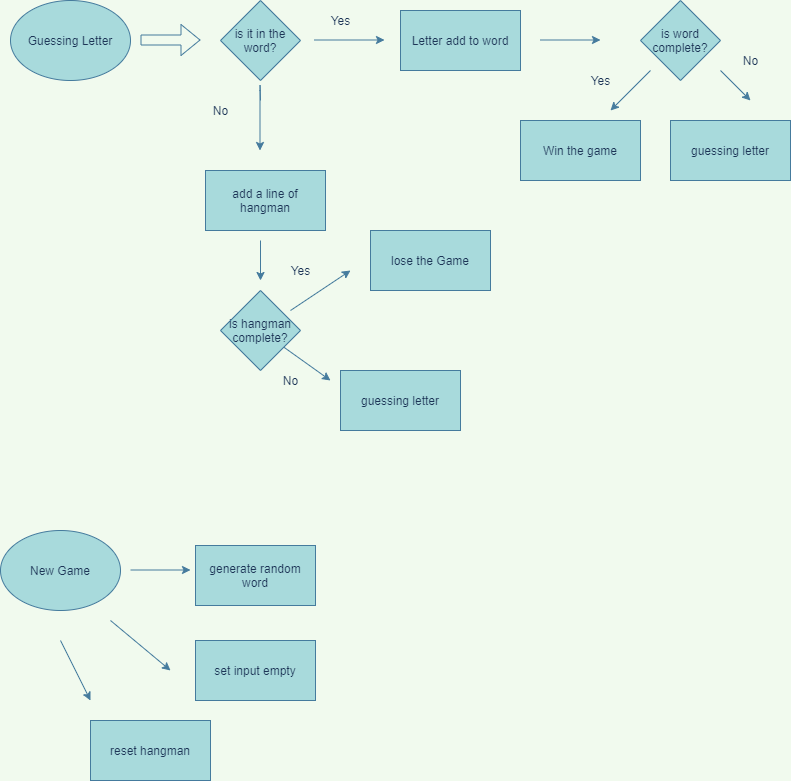

The diagram above was exported from draw.io. Its source (the exported page's mxGraphModel, read from the mxfile embedded in the PNG):
<mxGraphModel dx="1697" dy="861" grid="1" gridSize="10" guides="1" tooltips="1" connect="1" arrows="1" fold="1" page="1" pageScale="1" pageWidth="827" pageHeight="1169" background="#F1FAEE" math="0" shadow="0">
  <root>
    <mxCell id="0" />
    <mxCell id="1" parent="0" />
    <mxCell id="lY5bKtD-C160goTusKqM-2" value="Guessing Letter" style="ellipse;whiteSpace=wrap;html=1;fillColor=#A8DADC;strokeColor=#457B9D;fontColor=#1D3557;" vertex="1" parent="1">
      <mxGeometry x="40" y="40" width="120" height="80" as="geometry" />
    </mxCell>
    <mxCell id="lY5bKtD-C160goTusKqM-4" value="" style="shape=flexArrow;endArrow=classic;html=1;labelBackgroundColor=#F1FAEE;strokeColor=#457B9D;fontColor=#1D3557;" edge="1" parent="1">
      <mxGeometry width="50" height="50" relative="1" as="geometry">
        <mxPoint x="170" y="79.5" as="sourcePoint" />
        <mxPoint x="230" y="79.5" as="targetPoint" />
      </mxGeometry>
    </mxCell>
    <mxCell id="lY5bKtD-C160goTusKqM-5" value="is it in the word?" style="rhombus;whiteSpace=wrap;html=1;fillColor=#A8DADC;strokeColor=#457B9D;fontColor=#1D3557;" vertex="1" parent="1">
      <mxGeometry x="250" y="40" width="80" height="80" as="geometry" />
    </mxCell>
    <mxCell id="lY5bKtD-C160goTusKqM-6" value="" style="endArrow=classic;html=1;labelBackgroundColor=#F1FAEE;strokeColor=#457B9D;fontColor=#1D3557;" edge="1" parent="1">
      <mxGeometry width="50" height="50" relative="1" as="geometry">
        <mxPoint x="344" y="79.5" as="sourcePoint" />
        <mxPoint x="414" y="79.5" as="targetPoint" />
      </mxGeometry>
    </mxCell>
    <mxCell id="lY5bKtD-C160goTusKqM-7" value="Yes&lt;br&gt;" style="text;html=1;align=center;verticalAlign=middle;resizable=0;points=[];autosize=1;strokeColor=none;fillColor=none;fontColor=#1D3557;" vertex="1" parent="1">
      <mxGeometry x="355" y="50" width="30" height="20" as="geometry" />
    </mxCell>
    <mxCell id="lY5bKtD-C160goTusKqM-8" value="Letter add to word" style="rounded=0;whiteSpace=wrap;html=1;fillColor=#A8DADC;strokeColor=#457B9D;fontColor=#1D3557;" vertex="1" parent="1">
      <mxGeometry x="430" y="50" width="120" height="60" as="geometry" />
    </mxCell>
    <mxCell id="lY5bKtD-C160goTusKqM-9" value="" style="endArrow=classic;html=1;labelBackgroundColor=#F1FAEE;strokeColor=#457B9D;fontColor=#1D3557;" edge="1" parent="1">
      <mxGeometry width="50" height="50" relative="1" as="geometry">
        <mxPoint x="290" y="140" as="sourcePoint" />
        <mxPoint x="289.5" y="190" as="targetPoint" />
        <Array as="points">
          <mxPoint x="289.5" y="120" />
        </Array>
      </mxGeometry>
    </mxCell>
    <mxCell id="lY5bKtD-C160goTusKqM-10" value="No&lt;br&gt;" style="text;html=1;align=center;verticalAlign=middle;resizable=0;points=[];autosize=1;strokeColor=none;fillColor=none;fontColor=#1D3557;" vertex="1" parent="1">
      <mxGeometry x="235" y="140" width="30" height="20" as="geometry" />
    </mxCell>
    <mxCell id="lY5bKtD-C160goTusKqM-11" value="add a line of hangman" style="rounded=0;whiteSpace=wrap;html=1;fillColor=#A8DADC;strokeColor=#457B9D;fontColor=#1D3557;" vertex="1" parent="1">
      <mxGeometry x="235" y="210" width="120" height="60" as="geometry" />
    </mxCell>
    <mxCell id="lY5bKtD-C160goTusKqM-12" value="" style="endArrow=classic;html=1;labelBackgroundColor=#F1FAEE;strokeColor=#457B9D;fontColor=#1D3557;" edge="1" parent="1">
      <mxGeometry width="50" height="50" relative="1" as="geometry">
        <mxPoint x="570" y="79.5" as="sourcePoint" />
        <mxPoint x="630" y="79.5" as="targetPoint" />
      </mxGeometry>
    </mxCell>
    <mxCell id="lY5bKtD-C160goTusKqM-13" value="is word complete?" style="rhombus;whiteSpace=wrap;html=1;fillColor=#A8DADC;strokeColor=#457B9D;fontColor=#1D3557;" vertex="1" parent="1">
      <mxGeometry x="670" y="40" width="80" height="80" as="geometry" />
    </mxCell>
    <mxCell id="lY5bKtD-C160goTusKqM-14" value="" style="endArrow=classic;html=1;labelBackgroundColor=#F1FAEE;strokeColor=#457B9D;fontColor=#1D3557;" edge="1" parent="1">
      <mxGeometry width="50" height="50" relative="1" as="geometry">
        <mxPoint x="680" y="110" as="sourcePoint" />
        <mxPoint x="640" y="150" as="targetPoint" />
      </mxGeometry>
    </mxCell>
    <mxCell id="lY5bKtD-C160goTusKqM-15" value="Yes" style="text;html=1;align=center;verticalAlign=middle;resizable=0;points=[];autosize=1;strokeColor=none;fillColor=none;fontColor=#1D3557;" vertex="1" parent="1">
      <mxGeometry x="615" y="110" width="30" height="20" as="geometry" />
    </mxCell>
    <mxCell id="lY5bKtD-C160goTusKqM-16" value="Win the game" style="rounded=0;whiteSpace=wrap;html=1;fillColor=#A8DADC;strokeColor=#457B9D;fontColor=#1D3557;" vertex="1" parent="1">
      <mxGeometry x="550" y="160" width="120" height="60" as="geometry" />
    </mxCell>
    <mxCell id="lY5bKtD-C160goTusKqM-17" value="guessing letter" style="rounded=0;whiteSpace=wrap;html=1;fillColor=#A8DADC;strokeColor=#457B9D;fontColor=#1D3557;" vertex="1" parent="1">
      <mxGeometry x="700" y="160" width="120" height="60" as="geometry" />
    </mxCell>
    <mxCell id="lY5bKtD-C160goTusKqM-18" value="" style="endArrow=classic;html=1;labelBackgroundColor=#F1FAEE;strokeColor=#457B9D;fontColor=#1D3557;" edge="1" parent="1">
      <mxGeometry width="50" height="50" relative="1" as="geometry">
        <mxPoint x="750" y="110" as="sourcePoint" />
        <mxPoint x="780" y="140" as="targetPoint" />
      </mxGeometry>
    </mxCell>
    <mxCell id="lY5bKtD-C160goTusKqM-19" value="No" style="text;html=1;align=center;verticalAlign=middle;resizable=0;points=[];autosize=1;strokeColor=none;fillColor=none;fontColor=#1D3557;" vertex="1" parent="1">
      <mxGeometry x="765" y="90" width="30" height="20" as="geometry" />
    </mxCell>
    <mxCell id="lY5bKtD-C160goTusKqM-20" value="is hangman complete?" style="rhombus;whiteSpace=wrap;html=1;fillColor=#A8DADC;strokeColor=#457B9D;fontColor=#1D3557;" vertex="1" parent="1">
      <mxGeometry x="250" y="330" width="80" height="80" as="geometry" />
    </mxCell>
    <mxCell id="lY5bKtD-C160goTusKqM-22" value="" style="endArrow=classic;html=1;labelBackgroundColor=#F1FAEE;strokeColor=#457B9D;fontColor=#1D3557;" edge="1" parent="1">
      <mxGeometry width="50" height="50" relative="1" as="geometry">
        <mxPoint x="290" y="280" as="sourcePoint" />
        <mxPoint x="290" y="320" as="targetPoint" />
      </mxGeometry>
    </mxCell>
    <mxCell id="lY5bKtD-C160goTusKqM-24" value="" style="endArrow=classic;html=1;labelBackgroundColor=#F1FAEE;strokeColor=#457B9D;fontColor=#1D3557;" edge="1" parent="1">
      <mxGeometry width="50" height="50" relative="1" as="geometry">
        <mxPoint x="320" y="350" as="sourcePoint" />
        <mxPoint x="380" y="310" as="targetPoint" />
      </mxGeometry>
    </mxCell>
    <mxCell id="lY5bKtD-C160goTusKqM-25" value="lose the Game" style="rounded=0;whiteSpace=wrap;html=1;fillColor=#A8DADC;strokeColor=#457B9D;fontColor=#1D3557;" vertex="1" parent="1">
      <mxGeometry x="400" y="270" width="120" height="60" as="geometry" />
    </mxCell>
    <mxCell id="lY5bKtD-C160goTusKqM-26" value="Yes" style="text;html=1;align=center;verticalAlign=middle;resizable=0;points=[];autosize=1;strokeColor=none;fillColor=none;fontColor=#1D3557;" vertex="1" parent="1">
      <mxGeometry x="315" y="300" width="30" height="20" as="geometry" />
    </mxCell>
    <mxCell id="lY5bKtD-C160goTusKqM-27" value="" style="endArrow=classic;html=1;labelBackgroundColor=#F1FAEE;strokeColor=#457B9D;fontColor=#1D3557;" edge="1" parent="1" source="lY5bKtD-C160goTusKqM-20">
      <mxGeometry width="50" height="50" relative="1" as="geometry">
        <mxPoint x="330" y="440" as="sourcePoint" />
        <mxPoint x="360" y="420" as="targetPoint" />
      </mxGeometry>
    </mxCell>
    <mxCell id="lY5bKtD-C160goTusKqM-28" value="guessing letter" style="rounded=0;whiteSpace=wrap;html=1;fillColor=#A8DADC;strokeColor=#457B9D;fontColor=#1D3557;" vertex="1" parent="1">
      <mxGeometry x="370" y="410" width="120" height="60" as="geometry" />
    </mxCell>
    <mxCell id="lY5bKtD-C160goTusKqM-29" value="No" style="text;html=1;align=center;verticalAlign=middle;resizable=0;points=[];autosize=1;strokeColor=none;fillColor=none;fontColor=#1D3557;" vertex="1" parent="1">
      <mxGeometry x="305" y="410" width="30" height="20" as="geometry" />
    </mxCell>
    <mxCell id="lY5bKtD-C160goTusKqM-30" value="New Game" style="ellipse;whiteSpace=wrap;html=1;fillColor=#A8DADC;strokeColor=#457B9D;fontColor=#1D3557;" vertex="1" parent="1">
      <mxGeometry x="30" y="570" width="120" height="80" as="geometry" />
    </mxCell>
    <mxCell id="lY5bKtD-C160goTusKqM-31" value="generate random word" style="rounded=0;whiteSpace=wrap;html=1;fillColor=#A8DADC;strokeColor=#457B9D;fontColor=#1D3557;" vertex="1" parent="1">
      <mxGeometry x="225" y="585" width="120" height="60" as="geometry" />
    </mxCell>
    <mxCell id="lY5bKtD-C160goTusKqM-32" value="" style="endArrow=classic;html=1;labelBackgroundColor=#F1FAEE;strokeColor=#457B9D;fontColor=#1D3557;" edge="1" parent="1">
      <mxGeometry width="50" height="50" relative="1" as="geometry">
        <mxPoint x="160" y="609.5" as="sourcePoint" />
        <mxPoint x="220" y="609.5" as="targetPoint" />
      </mxGeometry>
    </mxCell>
    <mxCell id="lY5bKtD-C160goTusKqM-33" value="set input empty" style="rounded=0;whiteSpace=wrap;html=1;fillColor=#A8DADC;strokeColor=#457B9D;fontColor=#1D3557;" vertex="1" parent="1">
      <mxGeometry x="225" y="680" width="120" height="60" as="geometry" />
    </mxCell>
    <mxCell id="lY5bKtD-C160goTusKqM-34" value="" style="endArrow=classic;html=1;labelBackgroundColor=#F1FAEE;strokeColor=#457B9D;fontColor=#1D3557;" edge="1" parent="1">
      <mxGeometry width="50" height="50" relative="1" as="geometry">
        <mxPoint x="140" y="660" as="sourcePoint" />
        <mxPoint x="200" y="710" as="targetPoint" />
      </mxGeometry>
    </mxCell>
    <mxCell id="lY5bKtD-C160goTusKqM-35" value="reset hangman" style="rounded=0;whiteSpace=wrap;html=1;fillColor=#A8DADC;strokeColor=#457B9D;fontColor=#1D3557;" vertex="1" parent="1">
      <mxGeometry x="120" y="760" width="120" height="60" as="geometry" />
    </mxCell>
    <mxCell id="lY5bKtD-C160goTusKqM-36" value="" style="endArrow=classic;html=1;labelBackgroundColor=#F1FAEE;strokeColor=#457B9D;fontColor=#1D3557;" edge="1" parent="1">
      <mxGeometry width="50" height="50" relative="1" as="geometry">
        <mxPoint x="90" y="680" as="sourcePoint" />
        <mxPoint x="120" y="740" as="targetPoint" />
      </mxGeometry>
    </mxCell>
  </root>
</mxGraphModel>